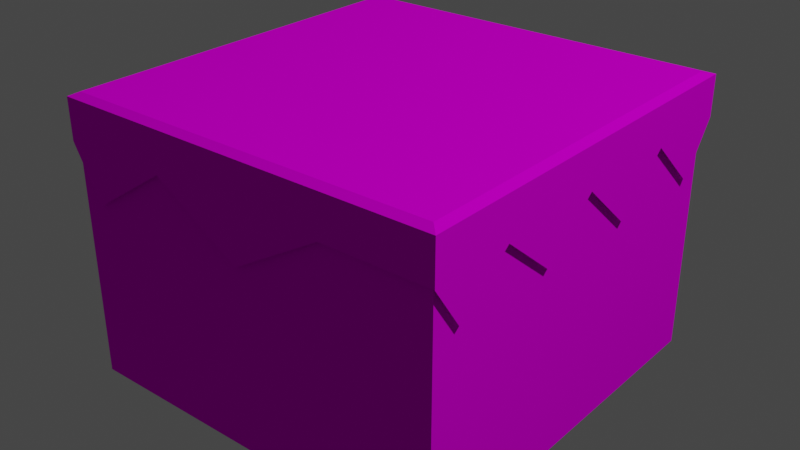 # Source: FloorGrass.blend  (saved by Blender 2.91.10; exported with 4.5.12 LTS)
import bpy
from mathutils import Matrix  # noqa: F401  (used for matrix-valued properties, if any)

bpy.ops.wm.read_factory_settings(use_empty=True)
scene = bpy.context.scene
scene.name = 'Scene'

# ---- collections
col_collection = bpy.data.collections.new('Collection'); scene.collection.children.link(col_collection)

# ---- images (referenced by path relative to the original .blend; pixels are not part of the script)
import os
ASSET_DIR = os.environ.get("B2B_ASSET_DIR", "")  # directory of the original .blend (textures are referenced by path, not embedded)
HERE = os.path.dirname(os.path.abspath(__file__))  # packed textures are extracted next to this script under _unpacked/

def load_image(name, relpath, width, height, colorspace="sRGB"):
    """Load a texture the original file referenced (path relative to the .blend, or extracted next to this script)."""
    p = next((c for c in (os.path.join(HERE, relpath), os.path.join(ASSET_DIR, relpath)) if relpath and os.path.exists(c)), "")
    if p:
        img = bpy.data.images.load(p, check_existing=True)
        img.name = name
    else:  # same state as the original file: an image datablock whose file is absent (Cycles renders it pink)
        img = bpy.data.images.new(name, width, height)
        img.source = "FILE"
        img.filepath = "//" + (relpath or name)
    img.colorspace_settings.name = colorspace
    return img
img_aap_64_1x_png = load_image('aap-64-1x.png', 'aap-64-1x.png', 1024, 1024, 'sRGB')

# ---- materials (node trees are filled in below, after node groups)
mat_colors = bpy.data.materials.new('Colors')
mat_colors.use_transparent_shadow = False

# ---- material node trees
mat_colors.use_nodes = True; mat_colors.node_tree.nodes.clear()
_N = mat_colors.node_tree.nodes; _L = mat_colors.node_tree.links
n0 = _N.new('ShaderNodeOutputMaterial'); n0.name = 'Material Output'; n0.location = (396, 478)
n1 = _N.new('ShaderNodeBsdfDiffuse'); n1.name = 'Diffuse BSDF'; n1.location = (-148, 569)
n2 = _N.new('ShaderNodeTexImage'); n2.name = 'Image Texture'; n2.location = (-505, 554)
n2.image = img_aap_64_1x_png
_L.new(n1.outputs[0], n0.inputs[0])
_L.new(n2.outputs[0], n1.inputs[0])
n0.is_active_output = True

# ---- world
world_world = bpy.data.worlds.new('World'); scene.world = world_world
world_world.use_nodes = True; world_world.node_tree.nodes.clear()
_N = world_world.node_tree.nodes; _L = world_world.node_tree.links
n0 = _N.new('ShaderNodeOutputWorld'); n0.name = 'World Output'; n0.location = (300, 300)
n1 = _N.new('ShaderNodeBackground'); n1.name = 'Background'; n1.location = (10, 300)
n1.inputs[0].default_value = (0.05088, 0.05088, 0.05088, 1.0)
_L.new(n1.outputs[0], n0.inputs[0])
n0.is_active_output = True
world_world.color = (0.05088, 0.05088, 0.05088)
world_world.use_sun_shadow = False
world_world.sun_shadow_jitter_overblur = 0.0

# ---- lights
light_light = bpy.data.lights.new('Light', 'POINT')
light_light.transmission_factor = 0.0
light_light.energy = 1000.0
light_light.shadow_soft_size = 0.1
light_light.shadow_maximum_resolution = 0.006
light_light.use_absolute_resolution = True

# ---- meshes
me_cube_002 = bpy.data.meshes.new('Cube.002')
me_cube_002.from_pydata([(-0.5, -0.5, -0.7251), (-0.4889, -0.4889, 9.313e-10), (-0.5, 0.5, -0.7251), (-0.4889, 0.4889, 9.313e-10), (0.5, -0.5, -0.7251), (0.4889, -0.4889, 9.313e-10), (0.5, 0.5, -0.7251), (0.4889, 0.4889, 9.313e-10), (-0.5, -0.5, -0.08926), (-0.5, 0.5, -0.08926), (0.5, 0.5, -0.08926), (0.5, -0.5, -0.08926), (-0.5, 0.0, -0.7251), (-0.4889, 0.0, 9.313e-10), (0.5, 0.0, -0.7251), (0.4889, 0.0, 9.313e-10), (0.5, 0.0, -0.08926), (-0.5, 0.0, -0.08926), (-0.5105, -0.5095, -0.1159), (-0.5105, -0.5095, -0.01047), (-0.5105, 0.0009466, -0.01047), (-0.5105, 0.5302, -0.01047), (0.51, 0.5302, -0.01047), (0.51, 0.0009466, -0.01047), (0.51, -0.5095, -0.01047), (-0.5105, 0.5302, -0.1159), (0.51, 0.5302, -0.1159), (0.51, -0.5095, -0.1159), (0.51, 0.0009466, -0.1159), (-0.5105, 0.0009466, -0.1159), (-0.0002305, -0.5095, -0.2551), (0.51, -0.2887, -0.1159), (-0.0002305, 0.5302, -0.1159), (-0.5105, 0.2906, -0.1159), (0.51, 0.2906, -0.1159), (-0.5105, -0.2887, -0.1159), (-0.5105, -0.4336, -0.2423), (0.51, 0.4355, -0.2478), (-0.5105, 0.1458, -0.2315), (-0.2239, -0.5095, -0.1159), (0.51, -0.4336, -0.2266), (0.2894, 0.5302, -0.1159), (-0.5105, 0.4355, -0.2381), (0.51, 0.1458, -0.2435), (-0.5105, -0.1439, -0.244), (-0.2899, 0.5302, -0.1159), (0.51, -0.1439, -0.234), (0.2347, -0.5095, -0.1159), (-0.4347, -0.5095, -0.2537), (0.4343, 0.5302, -0.2353), (-0.1451, 0.5302, -0.2531), (0.1446, 0.5302, -0.2418), (-0.4347, 0.5302, -0.2526)], [], [(5, 1, 19, 24), (1, 13, 20, 19), (12, 14, 4, 0), (15, 13, 1, 5), (4, 11, 8, 0), (14, 16, 11, 4), (2, 9, 10, 6), (12, 17, 9, 2), (0, 8, 17, 12), (6, 10, 16, 14), (7, 3, 13, 15), (2, 6, 14, 12), (29, 20, 21, 25, 42, 33, 38), (25, 21, 22, 26, 49, 41, 51, 32, 50, 45, 52), (28, 23, 24, 27, 40, 31, 46), (27, 24, 19, 18, 48, 39, 30, 47), (26, 22, 23, 28, 43, 34, 37), (18, 19, 20, 29, 44, 35, 36), (15, 5, 24, 23), (3, 7, 22, 21), (13, 3, 21, 20), (7, 15, 23, 22)])
_uv = me_cube_002.uv_layers.new(name='UVMap')
_uv.uv.foreach_set('vector', [0.8528, 0.5552, 0.8528, 0.6417, 0.8529, 0.6479, 0.8528, 0.5489, 0.8528, 0.6417, 0.8526, 0.6647, 0.8526, 0.6802, 0.8529, 0.6479, 0.5239, 0.53, 0.5242, 0.3833, 0.5232, 0.3898, 0.523, 0.5051, 0.8526, 0.5367, 0.8526, 0.6647, 0.8528, 0.6417, 0.8528, 0.5552, 0.5232, 0.3898, 0.522, 0.3266, 0.522, 0.5741, 0.523, 0.5051, 0.5242, 0.3833, 0.5242, 0.2779, 0.522, 0.3266, 0.5232, 0.3898, 0.525, 0.5234, 0.5261, 0.5866, 0.5261, 0.3391, 0.5251, 0.4081, 0.5239, 0.53, 0.5239, 0.6354, 0.5261, 0.5866, 0.525, 0.5234, 0.523, 0.5051, 0.522, 0.5741, 0.5239, 0.6354, 0.5239, 0.53, 0.5251, 0.4081, 0.5261, 0.3391, 0.5242, 0.2779, 0.5242, 0.3833, 0.8523, 0.5596, 0.8524, 0.6462, 0.8526, 0.6647, 0.8526, 0.5367, 0.525, 0.5234, 0.5251, 0.4081, 0.5242, 0.3833, 0.5239, 0.53, 0.8526, 0.7021, 0.8526, 0.6802, 0.8523, 0.6525, 0.8523, 0.6603, 0.8523, 0.6708, 0.8524, 0.6812, 0.8525, 0.6917, 0.8523, 0.6603, 0.8523, 0.6525, 0.8523, 0.5535, 0.8522, 0.5477, 0.8522, 0.5618, 0.8522, 0.5759, 0.8522, 0.5899, 0.8522, 0.604, 0.8523, 0.6181, 0.8523, 0.6322, 0.8523, 0.6463, 0.8526, 0.4993, 0.8526, 0.5211, 0.8528, 0.5489, 0.8529, 0.541, 0.8528, 0.5306, 0.8527, 0.5202, 0.8526, 0.5097, 0.8529, 0.541, 0.8528, 0.5489, 0.8529, 0.6479, 0.8529, 0.6537, 0.8529, 0.6396, 0.8529, 0.6255, 0.8529, 0.5974, 0.8529, 0.5692, 0.8522, 0.5477, 0.8523, 0.5535, 0.8526, 0.5211, 0.8526, 0.4993, 0.8525, 0.5114, 0.8524, 0.5235, 0.8523, 0.5356, 0.8529, 0.6537, 0.8529, 0.6479, 0.8526, 0.6802, 0.8526, 0.7021, 0.8527, 0.69, 0.8528, 0.6779, 0.8528, 0.6658, 0.8526, 0.5367, 0.8528, 0.5552, 0.8528, 0.5489, 0.8526, 0.5211, 0.8524, 0.6462, 0.8523, 0.5596, 0.8523, 0.5535, 0.8523, 0.6525, 0.8526, 0.6647, 0.8524, 0.6462, 0.8523, 0.6525, 0.8526, 0.6802, 0.8523, 0.5596, 0.8526, 0.5367, 0.8526, 0.5211, 0.8523, 0.5535])
me_cube_002.materials.append(mat_colors)
me_cube_002.use_remesh_fix_poles = True
me_cube_002.use_remesh_preserve_attributes = False
me_cube_002.use_mirror_vertex_groups = False
me_cube_002.update()

# ---- objects
ob_light = bpy.data.objects.new('Light', light_light)
ob_cube = bpy.data.objects.new('Cube', me_cube_002)

# ---- transforms, parenting, visibility, modifiers, constraints
ob_light.location = (4.076, 1.005, 5.904)
ob_light.rotation_euler = (0.6503, 0.05522, 1.866)
ob_light.lock_rotations_4d = False
ob_light.empty_display_type = 'ARROWS'
ob_light.color = (0.0, 0.0, 0.0, 0.0)
ob_light.lineart.crease_threshold = 0.0
ob_cube.location = (0.0, 0.0, 0.0)
ob_cube.lineart.crease_threshold = 0.0

# ---- collection membership
col_collection.objects.link(ob_light)
col_collection.objects.link(ob_cube)

# ---- scene / render settings (as saved in the file)
scene.frame_start = 1; scene.frame_end = 250; scene.frame_set(1)
scene.render.engine = 'BLENDER_EEVEE_NEXT'
scene.cycles.use_denoising = False
scene.cycles.samples = 128
scene.cycles.sampling_pattern = 'TABULATED_SOBOL'
scene.cycles.use_adaptive_sampling = False
scene.cycles.use_light_tree = False
scene.eevee.use_gtao = True
scene.view_settings.view_transform = 'Filmic'
bpy.context.view_layer.update()

# ---- added for rendering (the .blend has no active camera): camera
cam_auto = bpy.data.cameras.new('AutoCamera')
cam_auto.lens = 50.0
cam_auto.sensor_width = 36.0
cam_auto.clip_end = 1000.0
ob_auto_camera = bpy.data.objects.new('AutoCamera', cam_auto)
scene.collection.objects.link(ob_auto_camera)
ob_auto_camera.location = (1.50539, -1.7964, 0.841943)
ob_auto_camera.rotation_euler = (1.09748, -7.21219e-08, 0.694738)
scene.camera = ob_auto_camera
bpy.context.view_layer.update()
